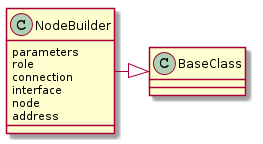

The diagram above was rendered by PlantUML. Its source (embedded in the PNG):
@startuml
NodeBuilder -|> BaseClass
NodeBuilder : parameters
NodeBuilder : role
NodeBuilder : connection
NodeBuilder : interface
NodeBuilder : node
NodeBuilder : address

@enduml